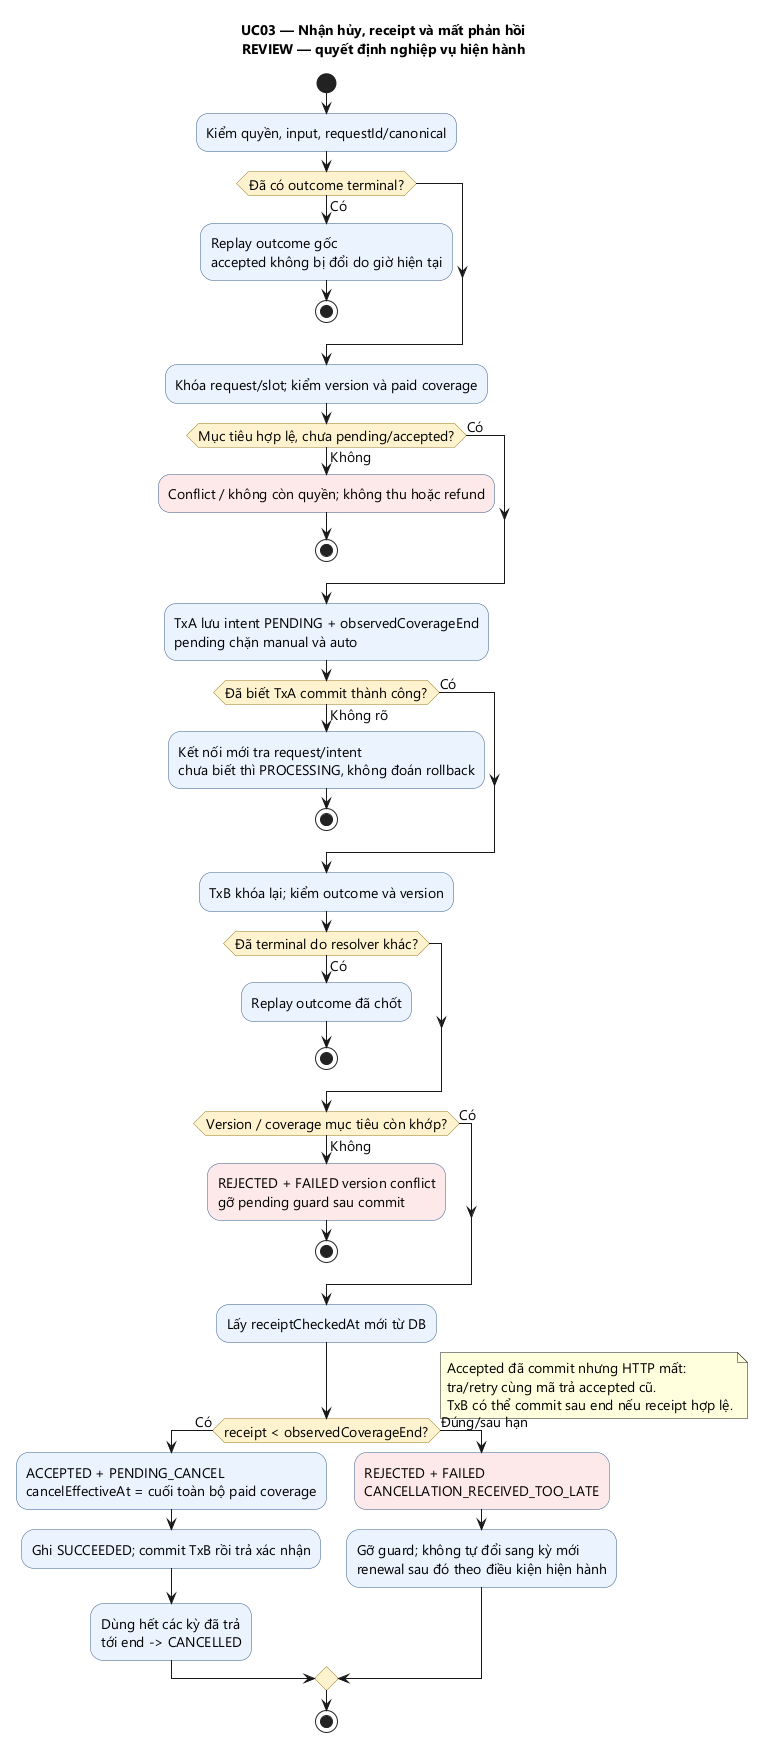

The diagram above was rendered by PlantUML. Its source (embedded in the PNG):
@startuml
title
UC03 — Nhận hủy, receipt và mất phản hồi
REVIEW — quyết định nghiệp vụ hiện hành
endtitle
skinparam defaultFontName Segoe UI
skinparam defaultFontSize 14
skinparam shadowing false
skinparam activity {
 BackgroundColor #EAF2FF
 BackgroundColor<<FDE8E8>> #FDE8E8
 BorderColor #355C8A
 DiamondBackgroundColor #FFF3CE
 DiamondBorderColor #997B20
}
start
:Kiểm quyền, input, requestId/canonical;
if (Đã có outcome terminal?) then (Có)
 :Replay outcome gốc\naccepted không bị đổi do giờ hiện tại;
 stop
endif
:Khóa request/slot; kiểm version và paid coverage;
if (Mục tiêu hợp lệ, chưa pending/accepted?) then (Có)
else (Không)
 :Conflict / không còn quyền; không thu hoặc refund; <<FDE8E8>>
 stop
endif
:TxA lưu intent PENDING + observedCoverageEnd\npending chặn manual và auto;
if (Đã biết TxA commit thành công?) then (Có)
else (Không rõ)
 :Kết nối mới tra request/intent\nchưa biết thì PROCESSING, không đoán rollback;
 stop
endif
:TxB khóa lại; kiểm outcome và version;
if (Đã terminal do resolver khác?) then (Có)
 :Replay outcome đã chốt;
 stop
endif
if (Version / coverage mục tiêu còn khớp?) then (Có)
else (Không)
 :REJECTED + FAILED version conflict\ngỡ pending guard sau commit; <<FDE8E8>>
 stop
endif
:Lấy receiptCheckedAt mới từ DB;
if (receipt < observedCoverageEnd?) then (Có)
 :ACCEPTED + PENDING_CANCEL\ncancelEffectiveAt = cuối toàn bộ paid coverage;
 :Ghi SUCCEEDED; commit TxB rồi trả xác nhận;
 :Dùng hết các kỳ đã trả\ntới end -> CANCELLED;
else (Đúng/sau hạn)
 :REJECTED + FAILED\nCANCELLATION_RECEIVED_TOO_LATE; <<FDE8E8>>
 :Gỡ guard; không tự đổi sang kỳ mới\nrenewal sau đó theo điều kiện hiện hành;
endif
note right
Accepted đã commit nhưng HTTP mất:
tra/retry cùng mã trả accepted cũ.
TxB có thể commit sau end nếu receipt hợp lệ.
end note
stop
@enduml